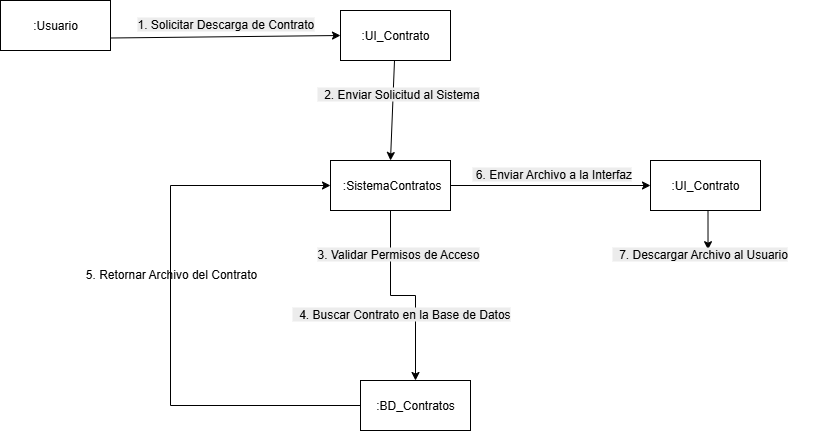

The diagram above was exported from draw.io. Its source (the exported page's mxGraphModel, read from the mxfile embedded in the PNG):
<mxGraphModel dx="1024" dy="569" grid="1" gridSize="10" guides="1" tooltips="1" connect="1" arrows="1" fold="1" page="1" pageScale="1" pageWidth="827" pageHeight="1169" math="0" shadow="0">
  <root>
    <mxCell id="0" />
    <mxCell id="1" parent="0" />
    <mxCell id="P8kAaKpcTopHem-xCjx5-2" style="rounded=0;orthogonalLoop=1;jettySize=auto;html=1;entryX=0;entryY=0.5;entryDx=0;entryDy=0;exitX=1;exitY=0.75;exitDx=0;exitDy=0;" parent="1" source="P8kAaKpcTopHem-xCjx5-5" target="P8kAaKpcTopHem-xCjx5-8" edge="1">
      <mxGeometry relative="1" as="geometry" />
    </mxCell>
    <mxCell id="P8kAaKpcTopHem-xCjx5-3" value="&lt;div style=&quot;&quot;&gt;&lt;br&gt;&lt;/div&gt;" style="edgeLabel;html=1;align=center;verticalAlign=middle;resizable=0;points=[];" parent="P8kAaKpcTopHem-xCjx5-2" vertex="1" connectable="0">
      <mxGeometry x="-0.2938" y="-1" relative="1" as="geometry">
        <mxPoint as="offset" />
      </mxGeometry>
    </mxCell>
    <mxCell id="P8kAaKpcTopHem-xCjx5-5" value="&lt;span style=&quot;text-align: left;&quot;&gt;:Usuario&lt;/span&gt;" style="html=1;whiteSpace=wrap;" parent="1" vertex="1">
      <mxGeometry x="500" y="110" width="110" height="50" as="geometry" />
    </mxCell>
    <mxCell id="P8kAaKpcTopHem-xCjx5-6" style="rounded=0;orthogonalLoop=1;jettySize=auto;html=1;entryX=0.5;entryY=0;entryDx=0;entryDy=0;" parent="1" source="P8kAaKpcTopHem-xCjx5-8" target="P8kAaKpcTopHem-xCjx5-13" edge="1">
      <mxGeometry relative="1" as="geometry" />
    </mxCell>
    <mxCell id="P8kAaKpcTopHem-xCjx5-8" value="&lt;span style=&quot;text-align: left;&quot;&gt;:UI_Contrato&lt;/span&gt;" style="html=1;whiteSpace=wrap;" parent="1" vertex="1">
      <mxGeometry x="840" y="120" width="110" height="50" as="geometry" />
    </mxCell>
    <mxCell id="P8kAaKpcTopHem-xCjx5-29" style="edgeStyle=orthogonalEdgeStyle;rounded=0;orthogonalLoop=1;jettySize=auto;html=1;exitX=0.5;exitY=1;exitDx=0;exitDy=0;entryX=0.5;entryY=0;entryDx=0;entryDy=0;" parent="1" source="P8kAaKpcTopHem-xCjx5-13" target="P8kAaKpcTopHem-xCjx5-16" edge="1">
      <mxGeometry relative="1" as="geometry" />
    </mxCell>
    <mxCell id="P8kAaKpcTopHem-xCjx5-33" style="edgeStyle=orthogonalEdgeStyle;rounded=0;orthogonalLoop=1;jettySize=auto;html=1;exitX=1;exitY=0.5;exitDx=0;exitDy=0;entryX=0;entryY=0.5;entryDx=0;entryDy=0;" parent="1" source="P8kAaKpcTopHem-xCjx5-13" target="P8kAaKpcTopHem-xCjx5-17" edge="1">
      <mxGeometry relative="1" as="geometry" />
    </mxCell>
    <mxCell id="P8kAaKpcTopHem-xCjx5-13" value="&lt;span style=&quot;text-align: left;&quot;&gt;&amp;nbsp;:SistemaContratos&lt;/span&gt;" style="html=1;whiteSpace=wrap;" parent="1" vertex="1">
      <mxGeometry x="830" y="270" width="120" height="50" as="geometry" />
    </mxCell>
    <mxCell id="P8kAaKpcTopHem-xCjx5-30" style="edgeStyle=orthogonalEdgeStyle;rounded=0;orthogonalLoop=1;jettySize=auto;html=1;exitX=0;exitY=0.5;exitDx=0;exitDy=0;entryX=0;entryY=0.5;entryDx=0;entryDy=0;" parent="1" source="P8kAaKpcTopHem-xCjx5-16" target="P8kAaKpcTopHem-xCjx5-13" edge="1">
      <mxGeometry relative="1" as="geometry">
        <Array as="points">
          <mxPoint x="670" y="515" />
          <mxPoint x="670" y="295" />
        </Array>
      </mxGeometry>
    </mxCell>
    <mxCell id="P8kAaKpcTopHem-xCjx5-16" value="&lt;span style=&quot;text-align: left;&quot;&gt;:BD_Contratos&lt;/span&gt;" style="html=1;whiteSpace=wrap;" parent="1" vertex="1">
      <mxGeometry x="860" y="490" width="110" height="50" as="geometry" />
    </mxCell>
    <mxCell id="P8kAaKpcTopHem-xCjx5-17" value="&lt;span style=&quot;text-align: left;&quot;&gt;:UI_Contrato&lt;/span&gt;" style="html=1;whiteSpace=wrap;" parent="1" vertex="1">
      <mxGeometry x="1150" y="270" width="110" height="50" as="geometry" />
    </mxCell>
    <mxCell id="P8kAaKpcTopHem-xCjx5-40" style="edgeStyle=orthogonalEdgeStyle;rounded=0;orthogonalLoop=1;jettySize=auto;html=1;exitX=0.5;exitY=1;exitDx=0;exitDy=0;entryX=0.424;entryY=-0.02;entryDx=0;entryDy=0;entryPerimeter=0;" parent="1" source="P8kAaKpcTopHem-xCjx5-17" edge="1">
      <mxGeometry relative="1" as="geometry">
        <mxPoint x="1207.52" y="359.20000000000005" as="targetPoint" />
      </mxGeometry>
    </mxCell>
    <mxCell id="P8kAaKpcTopHem-xCjx5-59" value="&amp;nbsp;5. Retornar Archivo del Contrato" style="text;whiteSpace=wrap;html=1;" parent="1" vertex="1">
      <mxGeometry x="580" y="370" width="230" height="40" as="geometry" />
    </mxCell>
    <mxCell id="P8kAaKpcTopHem-xCjx5-62" value="&lt;span style=&quot;color: rgb(0, 0, 0); font-family: Helvetica; font-size: 12px; font-style: normal; font-variant-ligatures: normal; font-variant-caps: normal; font-weight: 400; letter-spacing: normal; orphans: 2; text-align: left; text-indent: 0px; text-transform: none; widows: 2; word-spacing: 0px; -webkit-text-stroke-width: 0px; white-space: normal; background-color: rgb(236, 236, 236); text-decoration-thickness: initial; text-decoration-style: initial; text-decoration-color: initial; display: inline !important; float: none;&quot;&gt;1. Solicitar Descarga de Contrato&lt;/span&gt;&lt;br style=&quot;forced-color-adjust: none; padding: 0px; margin: 0px; color: rgb(0, 0, 0); font-family: Helvetica; font-size: 12px; font-style: normal; font-variant-ligatures: normal; font-variant-caps: normal; font-weight: 400; letter-spacing: normal; orphans: 2; text-align: left; text-indent: 0px; text-transform: none; widows: 2; word-spacing: 0px; -webkit-text-stroke-width: 0px; white-space: normal; background-color: rgb(236, 236, 236); text-decoration-thickness: initial; text-decoration-style: initial; text-decoration-color: initial;&quot;&gt;" style="text;whiteSpace=wrap;html=1;" parent="1" vertex="1">
      <mxGeometry x="635" y="120" width="210" height="40" as="geometry" />
    </mxCell>
    <mxCell id="P8kAaKpcTopHem-xCjx5-63" value="&lt;span style=&quot;color: rgb(0, 0, 0); font-family: Helvetica; font-size: 12px; font-style: normal; font-variant-ligatures: normal; font-variant-caps: normal; font-weight: 400; letter-spacing: normal; orphans: 2; text-align: left; text-indent: 0px; text-transform: none; widows: 2; word-spacing: 0px; -webkit-text-stroke-width: 0px; white-space: normal; background-color: rgb(236, 236, 236); text-decoration-thickness: initial; text-decoration-style: initial; text-decoration-color: initial; display: inline !important; float: none;&quot;&gt;&amp;nbsp; 2. Enviar Solicitud al Sistema&lt;/span&gt;" style="text;whiteSpace=wrap;html=1;" parent="1" vertex="1">
      <mxGeometry x="815" y="190" width="200" height="40" as="geometry" />
    </mxCell>
    <mxCell id="P8kAaKpcTopHem-xCjx5-64" value="&lt;span style=&quot;color: rgb(0, 0, 0); font-family: Helvetica; font-size: 12px; font-style: normal; font-variant-ligatures: normal; font-variant-caps: normal; font-weight: 400; letter-spacing: normal; orphans: 2; text-align: left; text-indent: 0px; text-transform: none; widows: 2; word-spacing: 0px; -webkit-text-stroke-width: 0px; white-space: normal; background-color: rgb(236, 236, 236); text-decoration-thickness: initial; text-decoration-style: initial; text-decoration-color: initial; display: inline !important; float: none;&quot;&gt;3. Validar Permisos de Acceso&lt;/span&gt;" style="text;whiteSpace=wrap;html=1;" parent="1" vertex="1">
      <mxGeometry x="815" y="350" width="200" height="40" as="geometry" />
    </mxCell>
    <mxCell id="P8kAaKpcTopHem-xCjx5-65" value="&lt;span style=&quot;color: rgb(0, 0, 0); font-family: Helvetica; font-size: 12px; font-style: normal; font-variant-ligatures: normal; font-variant-caps: normal; font-weight: 400; letter-spacing: normal; orphans: 2; text-align: left; text-indent: 0px; text-transform: none; widows: 2; word-spacing: 0px; -webkit-text-stroke-width: 0px; white-space: normal; background-color: rgb(236, 236, 236); text-decoration-thickness: initial; text-decoration-style: initial; text-decoration-color: initial; display: inline !important; float: none;&quot;&gt;&amp;nbsp; 4. Buscar Contrato en la Base de Datos&lt;/span&gt;&lt;br style=&quot;forced-color-adjust: none; padding: 0px; margin: 0px; color: rgb(0, 0, 0); font-family: Helvetica; font-size: 12px; font-style: normal; font-variant-ligatures: normal; font-variant-caps: normal; font-weight: 400; letter-spacing: normal; orphans: 2; text-align: left; text-indent: 0px; text-transform: none; widows: 2; word-spacing: 0px; -webkit-text-stroke-width: 0px; white-space: normal; background-color: rgb(236, 236, 236); text-decoration-thickness: initial; text-decoration-style: initial; text-decoration-color: initial;&quot;&gt;" style="text;whiteSpace=wrap;html=1;" parent="1" vertex="1">
      <mxGeometry x="790" y="410" width="250" height="40" as="geometry" />
    </mxCell>
    <mxCell id="P8kAaKpcTopHem-xCjx5-66" value="&lt;span style=&quot;color: rgb(0, 0, 0); font-family: Helvetica; font-size: 12px; font-style: normal; font-variant-ligatures: normal; font-variant-caps: normal; font-weight: 400; letter-spacing: normal; orphans: 2; text-align: left; text-indent: 0px; text-transform: none; widows: 2; word-spacing: 0px; -webkit-text-stroke-width: 0px; white-space: normal; background-color: rgb(236, 236, 236); text-decoration-thickness: initial; text-decoration-style: initial; text-decoration-color: initial; display: inline !important; float: none;&quot;&gt;&lt;span&gt;&amp;nbsp;&lt;/span&gt;6. Enviar Archivo a la Interfaz&lt;/span&gt;&lt;br style=&quot;forced-color-adjust: none; padding: 0px; margin: 0px; color: rgb(0, 0, 0); font-family: Helvetica; font-size: 12px; font-style: normal; font-variant-ligatures: normal; font-variant-caps: normal; font-weight: 400; letter-spacing: normal; orphans: 2; text-align: left; text-indent: 0px; text-transform: none; widows: 2; word-spacing: 0px; -webkit-text-stroke-width: 0px; white-space: normal; background-color: rgb(236, 236, 236); text-decoration-thickness: initial; text-decoration-style: initial; text-decoration-color: initial;&quot;&gt;" style="text;whiteSpace=wrap;html=1;" parent="1" vertex="1">
      <mxGeometry x="970" y="270" width="190" height="40" as="geometry" />
    </mxCell>
    <mxCell id="P8kAaKpcTopHem-xCjx5-67" value="&lt;span style=&quot;color: rgb(0, 0, 0); font-family: Helvetica; font-size: 12px; font-style: normal; font-variant-ligatures: normal; font-variant-caps: normal; font-weight: 400; letter-spacing: normal; orphans: 2; text-align: left; text-indent: 0px; text-transform: none; widows: 2; word-spacing: 0px; -webkit-text-stroke-width: 0px; white-space: normal; background-color: rgb(236, 236, 236); text-decoration-thickness: initial; text-decoration-style: initial; text-decoration-color: initial; display: inline !important; float: none;&quot;&gt;&amp;nbsp; 7. Descargar Archivo al Usuario&lt;/span&gt;" style="text;whiteSpace=wrap;html=1;" parent="1" vertex="1">
      <mxGeometry x="1110" y="350" width="210" height="40" as="geometry" />
    </mxCell>
  </root>
</mxGraphModel>